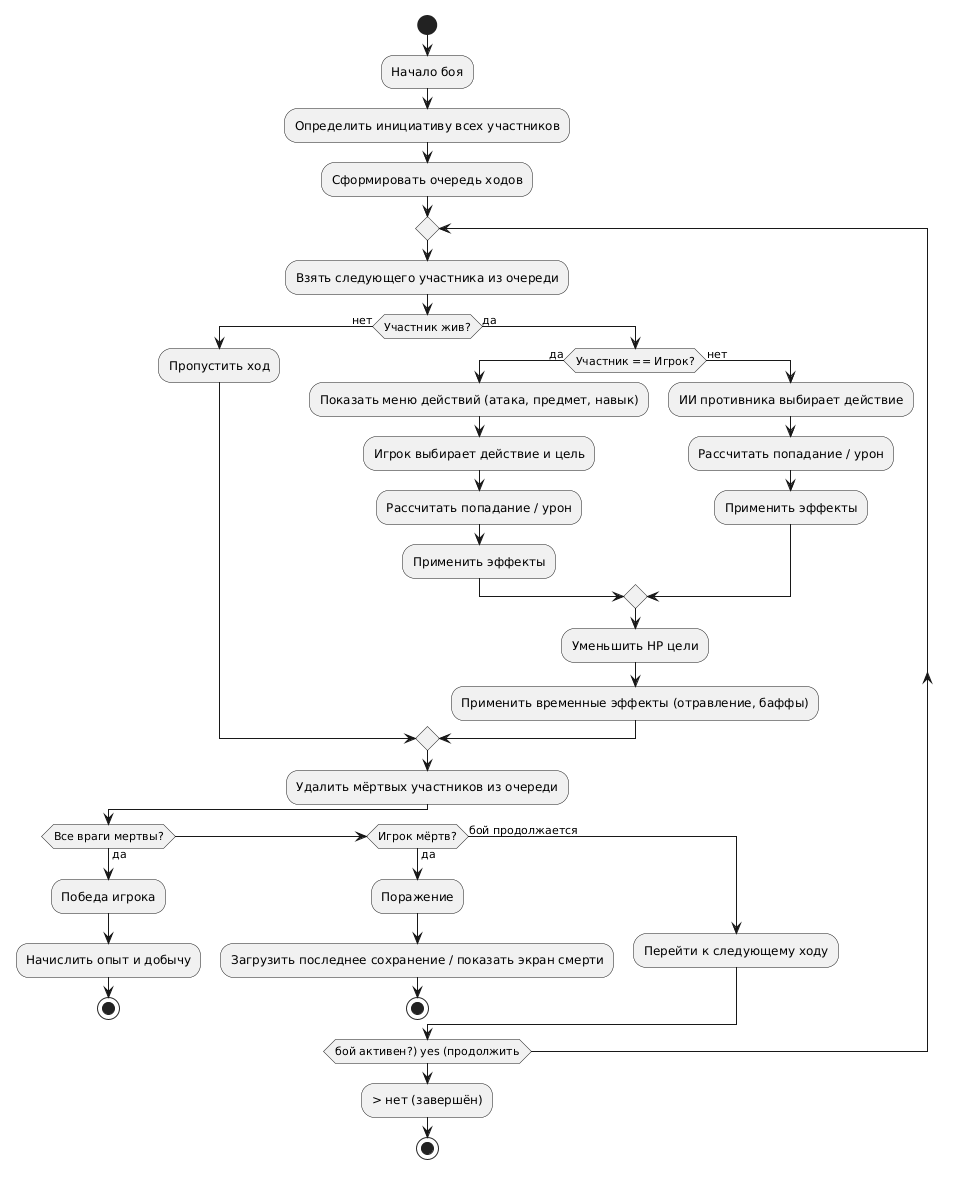

The diagram above was rendered by PlantUML. Its source (embedded in the PNG):
@startuml
start
:Начало боя;
:Определить инициативу всех участников;
:Сформировать очередь ходов;

repeat
  :Взять следующего участника из очереди;
  if (Участник жив?) then (нет)
    :Пропустить ход;
  else (да)
    if (Участник == Игрок?) then (да)
      :Показать меню действий (атака, предмет, навык);
      :Игрок выбирает действие и цель;
      :Рассчитать попадание / урон;
      :Применить эффекты;
    else (нет)
      :ИИ противника выбирает действие;
      :Рассчитать попадание / урон;
      :Применить эффекты;
    endif
    :Уменьшить HP цели;
    :Применить временные эффекты (отравление, баффы);
  endif
  
  :Удалить мёртвых участников из очереди;
  
  if (Все враги мертвы?) then (да)
    :Победа игрока;
    :Начислить опыт и добычу;
    stop
  else if (Игрок мёртв?) then (да)
    :Поражение;
    :Загрузить последнее сохранение / показать экран смерти;
    stop
  else (бой продолжается)
    :Перейти к следующему ходу;
  endif

repeat while (бой активен?) yes (продолжить)
-> нет (завершён) 
stop
@enduml